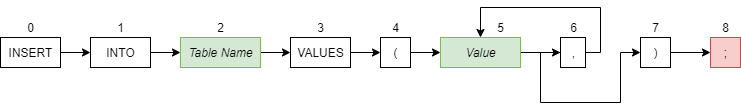

The diagram above was exported from draw.io. Its source (the exported page's mxGraphModel, read from the mxfile embedded in the PNG):
<mxGraphModel dx="460" dy="794" grid="1" gridSize="10" guides="1" tooltips="1" connect="1" arrows="1" fold="1" page="1" pageScale="1" pageWidth="850" pageHeight="1100" math="0" shadow="0">
  <root>
    <mxCell id="0" />
    <mxCell id="1" parent="0" />
    <mxCell id="w54cBLAl5rAkxmdbFsFD-27" style="edgeStyle=orthogonalEdgeStyle;rounded=0;orthogonalLoop=1;jettySize=auto;html=1;exitX=1;exitY=0.5;exitDx=0;exitDy=0;entryX=0;entryY=0.5;entryDx=0;entryDy=0;" parent="1" source="w54cBLAl5rAkxmdbFsFD-1" target="w54cBLAl5rAkxmdbFsFD-3" edge="1">
      <mxGeometry relative="1" as="geometry" />
    </mxCell>
    <mxCell id="w54cBLAl5rAkxmdbFsFD-1" value="INSERT" style="html=1;" parent="1" vertex="1">
      <mxGeometry x="80" y="80" width="60" height="30" as="geometry" />
    </mxCell>
    <mxCell id="w54cBLAl5rAkxmdbFsFD-2" value="0" style="text;html=1;align=center;verticalAlign=middle;resizable=0;points=[];autosize=1;" parent="1" vertex="1">
      <mxGeometry x="100" y="60" width="20" height="20" as="geometry" />
    </mxCell>
    <mxCell id="w54cBLAl5rAkxmdbFsFD-28" style="edgeStyle=orthogonalEdgeStyle;rounded=0;orthogonalLoop=1;jettySize=auto;html=1;exitX=1;exitY=0.5;exitDx=0;exitDy=0;entryX=0;entryY=0.5;entryDx=0;entryDy=0;" parent="1" source="w54cBLAl5rAkxmdbFsFD-3" target="w54cBLAl5rAkxmdbFsFD-5" edge="1">
      <mxGeometry relative="1" as="geometry" />
    </mxCell>
    <mxCell id="w54cBLAl5rAkxmdbFsFD-3" value="INTO" style="html=1;" parent="1" vertex="1">
      <mxGeometry x="170" y="80" width="60" height="30" as="geometry" />
    </mxCell>
    <mxCell id="w54cBLAl5rAkxmdbFsFD-4" value="1" style="text;html=1;align=center;verticalAlign=middle;resizable=0;points=[];autosize=1;" parent="1" vertex="1">
      <mxGeometry x="190" y="60" width="20" height="20" as="geometry" />
    </mxCell>
    <mxCell id="w54cBLAl5rAkxmdbFsFD-29" style="edgeStyle=orthogonalEdgeStyle;rounded=0;orthogonalLoop=1;jettySize=auto;html=1;exitX=1;exitY=0.5;exitDx=0;exitDy=0;entryX=0;entryY=0.5;entryDx=0;entryDy=0;" parent="1" source="w54cBLAl5rAkxmdbFsFD-5" target="w54cBLAl5rAkxmdbFsFD-45" edge="1">
      <mxGeometry relative="1" as="geometry">
        <mxPoint x="370" y="95" as="targetPoint" />
      </mxGeometry>
    </mxCell>
    <mxCell id="w54cBLAl5rAkxmdbFsFD-5" value="&lt;i&gt;Table Name&lt;/i&gt;" style="html=1;fillColor=#d5e8d4;strokeColor=#82b366;" parent="1" vertex="1">
      <mxGeometry x="260" y="80" width="80" height="30" as="geometry" />
    </mxCell>
    <mxCell id="w54cBLAl5rAkxmdbFsFD-6" value="2" style="text;html=1;align=center;verticalAlign=middle;resizable=0;points=[];autosize=1;" parent="1" vertex="1">
      <mxGeometry x="290" y="60" width="20" height="20" as="geometry" />
    </mxCell>
    <mxCell id="w54cBLAl5rAkxmdbFsFD-44" style="edgeStyle=orthogonalEdgeStyle;rounded=0;orthogonalLoop=1;jettySize=auto;html=1;exitX=1;exitY=0.5;exitDx=0;exitDy=0;entryX=0;entryY=0.5;entryDx=0;entryDy=0;" parent="1" source="w54cBLAl5rAkxmdbFsFD-45" target="w54cBLAl5rAkxmdbFsFD-48" edge="1">
      <mxGeometry relative="1" as="geometry" />
    </mxCell>
    <mxCell id="w54cBLAl5rAkxmdbFsFD-45" value="VALUES" style="html=1;" parent="1" vertex="1">
      <mxGeometry x="370" y="80" width="60" height="30" as="geometry" />
    </mxCell>
    <mxCell id="w54cBLAl5rAkxmdbFsFD-46" value="3" style="text;html=1;align=center;verticalAlign=middle;resizable=0;points=[];autosize=1;" parent="1" vertex="1">
      <mxGeometry x="390" y="60" width="20" height="20" as="geometry" />
    </mxCell>
    <mxCell id="w54cBLAl5rAkxmdbFsFD-47" style="edgeStyle=orthogonalEdgeStyle;rounded=0;orthogonalLoop=1;jettySize=auto;html=1;exitX=1;exitY=0.5;exitDx=0;exitDy=0;entryX=0;entryY=0.5;entryDx=0;entryDy=0;" parent="1" source="w54cBLAl5rAkxmdbFsFD-48" target="w54cBLAl5rAkxmdbFsFD-51" edge="1">
      <mxGeometry relative="1" as="geometry" />
    </mxCell>
    <mxCell id="w54cBLAl5rAkxmdbFsFD-48" value="(" style="html=1;" parent="1" vertex="1">
      <mxGeometry x="460" y="80" width="30" height="30" as="geometry" />
    </mxCell>
    <mxCell id="w54cBLAl5rAkxmdbFsFD-49" value="4" style="text;html=1;align=center;verticalAlign=middle;resizable=0;points=[];autosize=1;" parent="1" vertex="1">
      <mxGeometry x="465" y="60" width="20" height="20" as="geometry" />
    </mxCell>
    <mxCell id="w54cBLAl5rAkxmdbFsFD-50" style="edgeStyle=orthogonalEdgeStyle;rounded=0;orthogonalLoop=1;jettySize=auto;html=1;exitX=1;exitY=0.5;exitDx=0;exitDy=0;entryX=0;entryY=0.5;entryDx=0;entryDy=0;" parent="1" source="w54cBLAl5rAkxmdbFsFD-51" target="w54cBLAl5rAkxmdbFsFD-56" edge="1">
      <mxGeometry relative="1" as="geometry">
        <mxPoint x="650" y="95" as="targetPoint" />
      </mxGeometry>
    </mxCell>
    <mxCell id="w54cBLAl5rAkxmdbFsFD-51" value="&lt;i&gt;Value&lt;/i&gt;" style="html=1;fillColor=#d5e8d4;strokeColor=#82b366;" parent="1" vertex="1">
      <mxGeometry x="520" y="80" width="80" height="30" as="geometry" />
    </mxCell>
    <mxCell id="w54cBLAl5rAkxmdbFsFD-52" value="5" style="text;html=1;align=center;verticalAlign=middle;resizable=0;points=[];autosize=1;" parent="1" vertex="1">
      <mxGeometry x="570" y="60" width="20" height="20" as="geometry" />
    </mxCell>
    <mxCell id="w54cBLAl5rAkxmdbFsFD-53" value=";" style="html=1;fillColor=#f8cecc;strokeColor=#b85450;" parent="1" vertex="1">
      <mxGeometry x="790" y="80" width="30" height="30" as="geometry" />
    </mxCell>
    <mxCell id="w54cBLAl5rAkxmdbFsFD-54" value="8" style="text;html=1;align=center;verticalAlign=middle;resizable=0;points=[];autosize=1;" parent="1" vertex="1">
      <mxGeometry x="795" y="60" width="20" height="20" as="geometry" />
    </mxCell>
    <mxCell id="w54cBLAl5rAkxmdbFsFD-55" style="edgeStyle=orthogonalEdgeStyle;rounded=0;orthogonalLoop=1;jettySize=auto;html=1;exitX=1;exitY=0.5;exitDx=0;exitDy=0;entryX=0.5;entryY=0;entryDx=0;entryDy=0;" parent="1" source="w54cBLAl5rAkxmdbFsFD-56" target="w54cBLAl5rAkxmdbFsFD-51" edge="1">
      <mxGeometry relative="1" as="geometry">
        <mxPoint x="570" y="30" as="targetPoint" />
        <Array as="points">
          <mxPoint x="680" y="95" />
          <mxPoint x="680" y="50" />
          <mxPoint x="560" y="50" />
        </Array>
      </mxGeometry>
    </mxCell>
    <mxCell id="w54cBLAl5rAkxmdbFsFD-61" style="edgeStyle=orthogonalEdgeStyle;rounded=0;orthogonalLoop=1;jettySize=auto;html=1;exitX=1;exitY=0.5;exitDx=0;exitDy=0;entryX=0;entryY=0.5;entryDx=0;entryDy=0;" parent="1" source="w54cBLAl5rAkxmdbFsFD-56" target="w54cBLAl5rAkxmdbFsFD-59" edge="1">
      <mxGeometry relative="1" as="geometry">
        <Array as="points">
          <mxPoint x="620" y="95" />
          <mxPoint x="620" y="145" />
          <mxPoint x="700" y="145" />
          <mxPoint x="700" y="95" />
        </Array>
      </mxGeometry>
    </mxCell>
    <mxCell id="w54cBLAl5rAkxmdbFsFD-56" value="," style="html=1;" parent="1" vertex="1">
      <mxGeometry x="640" y="80" width="25" height="30" as="geometry" />
    </mxCell>
    <mxCell id="w54cBLAl5rAkxmdbFsFD-57" value="6" style="text;html=1;align=center;verticalAlign=middle;resizable=0;points=[];autosize=1;" parent="1" vertex="1">
      <mxGeometry x="642.5" y="60" width="20" height="20" as="geometry" />
    </mxCell>
    <mxCell id="w54cBLAl5rAkxmdbFsFD-58" style="edgeStyle=orthogonalEdgeStyle;rounded=0;orthogonalLoop=1;jettySize=auto;html=1;exitX=1;exitY=0.5;exitDx=0;exitDy=0;entryX=0;entryY=0.5;entryDx=0;entryDy=0;" parent="1" source="w54cBLAl5rAkxmdbFsFD-59" target="w54cBLAl5rAkxmdbFsFD-53" edge="1">
      <mxGeometry relative="1" as="geometry">
        <mxPoint x="780" y="95" as="targetPoint" />
      </mxGeometry>
    </mxCell>
    <mxCell id="w54cBLAl5rAkxmdbFsFD-59" value=")" style="html=1;" parent="1" vertex="1">
      <mxGeometry x="720" y="80" width="30" height="30" as="geometry" />
    </mxCell>
    <mxCell id="w54cBLAl5rAkxmdbFsFD-60" value="7" style="text;html=1;align=center;verticalAlign=middle;resizable=0;points=[];autosize=1;" parent="1" vertex="1">
      <mxGeometry x="725" y="60" width="20" height="20" as="geometry" />
    </mxCell>
  </root>
</mxGraphModel>